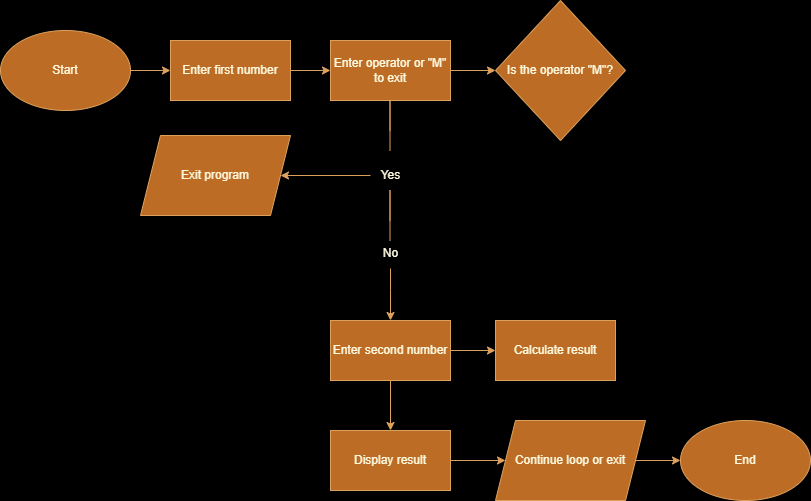

The diagram above was exported from draw.io. Its source (the exported page's mxGraphModel, read from the mxfile embedded in the PNG):
<mxGraphModel dx="1393" dy="797" grid="0" gridSize="10" guides="1" tooltips="1" connect="1" arrows="1" fold="1" page="1" pageScale="1" pageWidth="850" pageHeight="1100" background="#000000" math="0" shadow="0">
  <root>
    <mxCell id="0" />
    <mxCell id="1" parent="0" />
    <mxCell id="3PVFM4dc2xqCSK9hd_DE-8" value="" style="edgeStyle=orthogonalEdgeStyle;rounded=0;orthogonalLoop=1;jettySize=auto;html=1;labelBackgroundColor=none;fontColor=default;strokeColor=#DDA15E;" parent="1" source="3PVFM4dc2xqCSK9hd_DE-3" target="3PVFM4dc2xqCSK9hd_DE-4" edge="1">
      <mxGeometry relative="1" as="geometry" />
    </mxCell>
    <mxCell id="3PVFM4dc2xqCSK9hd_DE-3" value="Start" style="ellipse;whiteSpace=wrap;html=1;labelBackgroundColor=none;fillColor=#BC6C25;strokeColor=#DDA15E;fontColor=#FEFAE0;rounded=0;" parent="1" vertex="1">
      <mxGeometry x="10" y="30" width="130" height="80" as="geometry" />
    </mxCell>
    <mxCell id="3PVFM4dc2xqCSK9hd_DE-10" value="" style="edgeStyle=orthogonalEdgeStyle;rounded=0;orthogonalLoop=1;jettySize=auto;html=1;labelBackgroundColor=none;fontColor=default;strokeColor=#DDA15E;" parent="1" source="3PVFM4dc2xqCSK9hd_DE-4" target="3PVFM4dc2xqCSK9hd_DE-12" edge="1">
      <mxGeometry relative="1" as="geometry">
        <mxPoint x="450" y="100" as="targetPoint" />
      </mxGeometry>
    </mxCell>
    <mxCell id="3PVFM4dc2xqCSK9hd_DE-4" value="Enter first number" style="rounded=0;whiteSpace=wrap;html=1;labelBackgroundColor=none;fillColor=#BC6C25;strokeColor=#DDA15E;fontColor=#FEFAE0;" parent="1" vertex="1">
      <mxGeometry x="180" y="40" width="120" height="60" as="geometry" />
    </mxCell>
    <mxCell id="3PVFM4dc2xqCSK9hd_DE-15" value="" style="edgeStyle=orthogonalEdgeStyle;rounded=0;orthogonalLoop=1;jettySize=auto;html=1;labelBackgroundColor=none;fontColor=default;strokeColor=#DDA15E;" parent="1" source="3PVFM4dc2xqCSK9hd_DE-12" target="3PVFM4dc2xqCSK9hd_DE-14" edge="1">
      <mxGeometry relative="1" as="geometry" />
    </mxCell>
    <mxCell id="3PVFM4dc2xqCSK9hd_DE-12" value="Enter operator or &quot;M&quot; to exit" style="rounded=0;whiteSpace=wrap;html=1;labelBackgroundColor=none;fillColor=#BC6C25;strokeColor=#DDA15E;fontColor=#FEFAE0;" parent="1" vertex="1">
      <mxGeometry x="340" y="40" width="120" height="60" as="geometry" />
    </mxCell>
    <mxCell id="3PVFM4dc2xqCSK9hd_DE-14" value="Is the operator &quot;M&quot;?" style="rhombus;whiteSpace=wrap;html=1;rounded=0;labelBackgroundColor=none;fillColor=#BC6C25;strokeColor=#DDA15E;fontColor=#FEFAE0;" parent="1" vertex="1">
      <mxGeometry x="505" width="130" height="140" as="geometry" />
    </mxCell>
    <mxCell id="_r5uvTxMrStLQ1_KcGQZ-5" value="" style="edgeStyle=orthogonalEdgeStyle;rounded=0;orthogonalLoop=1;jettySize=auto;html=1;labelBackgroundColor=none;fontColor=default;strokeColor=#DDA15E;" parent="1" source="3PVFM4dc2xqCSK9hd_DE-26" target="_r5uvTxMrStLQ1_KcGQZ-4" edge="1">
      <mxGeometry relative="1" as="geometry" />
    </mxCell>
    <mxCell id="3PVFM4dc2xqCSK9hd_DE-26" value="Yes" style="text;html=1;align=center;verticalAlign=middle;resizable=0;points=[];autosize=1;strokeColor=none;fillColor=none;labelBackgroundColor=none;fontColor=#FEFAE0;rounded=0;" parent="1" vertex="1">
      <mxGeometry x="380" y="160" width="40" height="30" as="geometry" />
    </mxCell>
    <mxCell id="3PVFM4dc2xqCSK9hd_DE-30" value="" style="edgeStyle=orthogonalEdgeStyle;rounded=0;orthogonalLoop=1;jettySize=auto;html=1;fontColor=default;labelBackgroundColor=none;strokeColor=#DDA15E;" parent="1" source="3PVFM4dc2xqCSK9hd_DE-27" target="3PVFM4dc2xqCSK9hd_DE-29" edge="1">
      <mxGeometry relative="1" as="geometry" />
    </mxCell>
    <mxCell id="3PVFM4dc2xqCSK9hd_DE-32" value="" style="edgeStyle=orthogonalEdgeStyle;rounded=0;orthogonalLoop=1;jettySize=auto;html=1;fontColor=default;labelBackgroundColor=none;strokeColor=#DDA15E;" parent="1" source="3PVFM4dc2xqCSK9hd_DE-27" target="3PVFM4dc2xqCSK9hd_DE-31" edge="1">
      <mxGeometry relative="1" as="geometry" />
    </mxCell>
    <mxCell id="3PVFM4dc2xqCSK9hd_DE-27" value="Enter second number" style="whiteSpace=wrap;html=1;labelBackgroundColor=none;fillColor=#BC6C25;strokeColor=#DDA15E;fontColor=#FEFAE0;rounded=0;" parent="1" vertex="1">
      <mxGeometry x="340" y="320" width="120" height="60" as="geometry" />
    </mxCell>
    <mxCell id="3PVFM4dc2xqCSK9hd_DE-29" value="Calculate result" style="whiteSpace=wrap;html=1;labelBackgroundColor=none;fillColor=#BC6C25;strokeColor=#DDA15E;fontColor=#FEFAE0;rounded=0;" parent="1" vertex="1">
      <mxGeometry x="505" y="320" width="120" height="60" as="geometry" />
    </mxCell>
    <mxCell id="3PVFM4dc2xqCSK9hd_DE-34" value="" style="edgeStyle=orthogonalEdgeStyle;rounded=0;orthogonalLoop=1;jettySize=auto;html=1;fontColor=default;labelBackgroundColor=none;strokeColor=#DDA15E;" parent="1" source="3PVFM4dc2xqCSK9hd_DE-31" target="3PVFM4dc2xqCSK9hd_DE-33" edge="1">
      <mxGeometry relative="1" as="geometry" />
    </mxCell>
    <mxCell id="3PVFM4dc2xqCSK9hd_DE-31" value="Display result" style="whiteSpace=wrap;html=1;labelBackgroundColor=none;fillColor=#BC6C25;strokeColor=#DDA15E;fontColor=#FEFAE0;rounded=0;" parent="1" vertex="1">
      <mxGeometry x="340" y="430" width="120" height="60" as="geometry" />
    </mxCell>
    <mxCell id="oNseYe2UU5V-NV_dBD4p-17" value="" style="edgeStyle=orthogonalEdgeStyle;rounded=0;orthogonalLoop=1;jettySize=auto;html=1;labelBackgroundColor=none;strokeColor=#DDA15E;fontColor=default;" edge="1" parent="1" source="3PVFM4dc2xqCSK9hd_DE-33" target="3PVFM4dc2xqCSK9hd_DE-40">
      <mxGeometry relative="1" as="geometry" />
    </mxCell>
    <mxCell id="3PVFM4dc2xqCSK9hd_DE-33" value="Continue loop or exit" style="shape=parallelogram;perimeter=parallelogramPerimeter;whiteSpace=wrap;html=1;fixedSize=1;labelBackgroundColor=none;fillColor=#BC6C25;strokeColor=#DDA15E;fontColor=#FEFAE0;rounded=0;" parent="1" vertex="1">
      <mxGeometry x="505" y="420" width="150" height="80" as="geometry" />
    </mxCell>
    <mxCell id="3PVFM4dc2xqCSK9hd_DE-40" value="End" style="ellipse;whiteSpace=wrap;html=1;labelBackgroundColor=none;fillColor=#BC6C25;strokeColor=#DDA15E;fontColor=#FEFAE0;rounded=0;" parent="1" vertex="1">
      <mxGeometry x="690" y="420" width="130" height="80" as="geometry" />
    </mxCell>
    <mxCell id="_r5uvTxMrStLQ1_KcGQZ-4" value="Exit program" style="shape=parallelogram;perimeter=parallelogramPerimeter;whiteSpace=wrap;html=1;fixedSize=1;labelBackgroundColor=none;fillColor=#BC6C25;strokeColor=#DDA15E;fontColor=#FEFAE0;rounded=0;" parent="1" vertex="1">
      <mxGeometry x="150" y="135" width="150" height="80" as="geometry" />
    </mxCell>
    <mxCell id="oNseYe2UU5V-NV_dBD4p-6" value="" style="edgeStyle=orthogonalEdgeStyle;rounded=0;orthogonalLoop=1;jettySize=auto;html=1;strokeColor=#DDA15E;endArrow=none;endFill=0;labelBackgroundColor=none;fontColor=default;" edge="1" parent="1">
      <mxGeometry relative="1" as="geometry">
        <mxPoint x="399.5" y="130" as="sourcePoint" />
        <mxPoint x="399.5" y="150" as="targetPoint" />
        <Array as="points">
          <mxPoint x="399.5" y="100" />
          <mxPoint x="399.5" y="100" />
        </Array>
      </mxGeometry>
    </mxCell>
    <mxCell id="oNseYe2UU5V-NV_dBD4p-14" value="" style="edgeStyle=orthogonalEdgeStyle;rounded=0;orthogonalLoop=1;jettySize=auto;html=1;strokeColor=#DDA15E;endArrow=none;endFill=0;labelBackgroundColor=none;fontColor=default;" edge="1" parent="1">
      <mxGeometry relative="1" as="geometry">
        <mxPoint x="399.5" y="220" as="sourcePoint" />
        <mxPoint x="399.5" y="240" as="targetPoint" />
        <Array as="points">
          <mxPoint x="399.5" y="190" />
          <mxPoint x="399.5" y="190" />
        </Array>
      </mxGeometry>
    </mxCell>
    <mxCell id="oNseYe2UU5V-NV_dBD4p-16" value="" style="edgeStyle=orthogonalEdgeStyle;rounded=0;orthogonalLoop=1;jettySize=auto;html=1;labelBackgroundColor=none;strokeColor=#DDA15E;fontColor=default;" edge="1" parent="1" source="oNseYe2UU5V-NV_dBD4p-15" target="3PVFM4dc2xqCSK9hd_DE-27">
      <mxGeometry relative="1" as="geometry">
        <Array as="points">
          <mxPoint x="400" y="290" />
          <mxPoint x="400" y="290" />
        </Array>
      </mxGeometry>
    </mxCell>
    <mxCell id="oNseYe2UU5V-NV_dBD4p-15" value="No" style="text;html=1;align=center;verticalAlign=middle;resizable=0;points=[];autosize=1;strokeColor=none;fillColor=none;labelBackgroundColor=none;fontColor=#FEFAE0;rounded=0;" vertex="1" parent="1">
      <mxGeometry x="380" y="238" width="40" height="30" as="geometry" />
    </mxCell>
  </root>
</mxGraphModel>